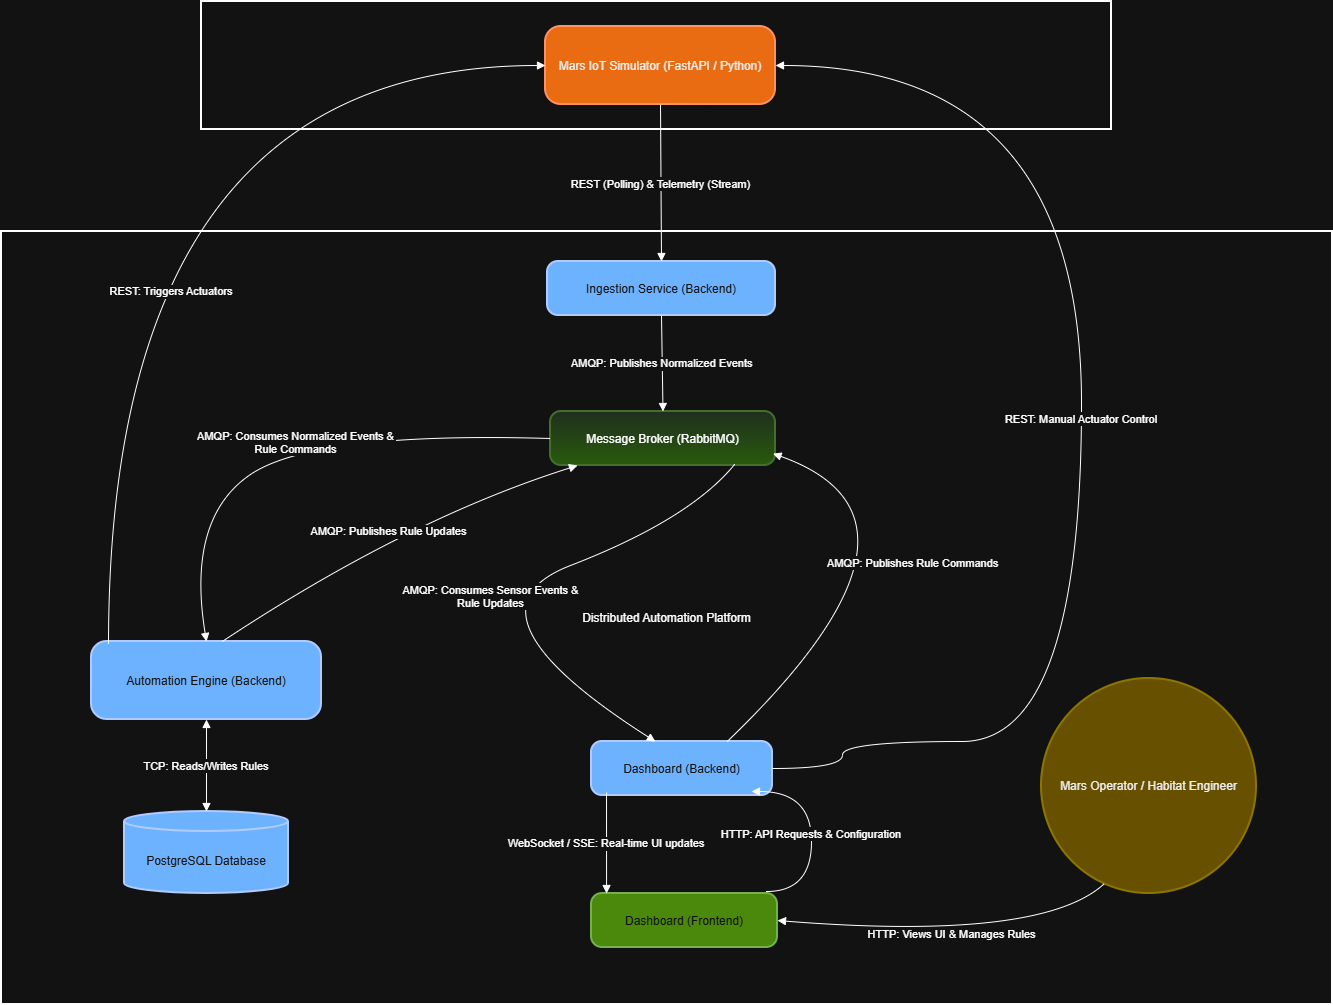

The diagram above was exported from draw.io. Its source (the exported page's mxGraphModel, read from the mxfile embedded in the PNG):
<mxGraphModel dx="2893" dy="1109" grid="1" gridSize="10" guides="1" tooltips="1" connect="1" arrows="1" fold="1" page="1" pageScale="1" pageWidth="827" pageHeight="1169" math="0" shadow="0">
  <root>
    <mxCell id="0" />
    <mxCell id="1" parent="0" />
    <mxCell id="bpe_9qXCa-qrdbPz_-cC-1" parent="1" style="whiteSpace=wrap;strokeWidth=2;" value="Distributed Automation Platform" vertex="1">
      <mxGeometry height="773" width="1331" x="-130" y="250" as="geometry" />
    </mxCell>
    <mxCell id="bpe_9qXCa-qrdbPz_-cC-2" parent="1" style="whiteSpace=wrap;strokeWidth=2;" value="Mars Environment" vertex="1">
      <mxGeometry height="128" width="910" x="70" y="20" as="geometry" />
    </mxCell>
    <mxCell id="bpe_9qXCa-qrdbPz_-cC-3" parent="1" style="rounded=1;arcSize=20;strokeWidth=2;fillColor=#fa6800;fontColor=#000000;strokeColor=#C73500;" value="Mars IoT Simulator (FastAPI / Python)" vertex="1">
      <mxGeometry height="78" width="230" x="414" y="45" as="geometry" />
    </mxCell>
    <mxCell id="bpe_9qXCa-qrdbPz_-cC-4" parent="1" style="rounded=1;arcSize=20;strokeWidth=2;fillColor=#0050ef;fontColor=#ffffff;strokeColor=#001DBC;" value="Ingestion Service (Backend)" vertex="1">
      <mxGeometry height="54" width="228" x="416" y="280" as="geometry" />
    </mxCell>
    <mxCell id="bpe_9qXCa-qrdbPz_-cC-5" parent="1" style="rounded=1;arcSize=20;strokeWidth=2;fillColor=#d5e8d4;strokeColor=#82b366;gradientColor=#97d077;" value="Message Broker (RabbitMQ)" vertex="1">
      <mxGeometry height="54" width="225" x="419" y="430" as="geometry" />
    </mxCell>
    <mxCell id="bpe_9qXCa-qrdbPz_-cC-6" parent="1" style="rounded=1;arcSize=20;strokeWidth=2;fillColor=#0050ef;fontColor=#ffffff;strokeColor=#001DBC;" value="Automation Engine (Backend)" vertex="1">
      <mxGeometry height="78" width="230" x="-40" y="660" as="geometry" />
    </mxCell>
    <mxCell id="bpe_9qXCa-qrdbPz_-cC-7" parent="1" style="shape=cylinder3;boundedLbl=1;backgroundOutline=1;size=10;strokeWidth=2;whiteSpace=wrap;fillColor=#0050ef;fontColor=#ffffff;strokeColor=#001DBC;" value="PostgreSQL Database" vertex="1">
      <mxGeometry height="82" width="164" x="-7" y="830" as="geometry" />
    </mxCell>
    <mxCell id="bpe_9qXCa-qrdbPz_-cC-8" parent="1" style="rounded=1;arcSize=20;strokeWidth=2;fillColor=#60a917;fontColor=#ffffff;strokeColor=#2D7600;" value="Dashboard (Frontend)" vertex="1">
      <mxGeometry height="54" width="186" x="460" y="912" as="geometry" />
    </mxCell>
    <mxCell id="bpe_9qXCa-qrdbPz_-cC-9" parent="1" style="rounded=1;arcSize=20;strokeWidth=2;fillColor=#0050ef;fontColor=#ffffff;strokeColor=#001DBC;" value="Dashboard (Backend)" vertex="1">
      <mxGeometry height="54" width="181" x="460" y="760" as="geometry" />
    </mxCell>
    <mxCell id="bpe_9qXCa-qrdbPz_-cC-10" parent="1" style="ellipse;aspect=fixed;strokeWidth=2;whiteSpace=wrap;fillColor=#e3c800;fontColor=#000000;strokeColor=#B09500;" value="Mars Operator / Habitat Engineer" vertex="1">
      <mxGeometry height="215" width="215" x="910" y="697" as="geometry" />
    </mxCell>
    <mxCell id="bpe_9qXCa-qrdbPz_-cC-11" edge="1" parent="1" source="bpe_9qXCa-qrdbPz_-cC-3" style="startArrow=none;endArrow=block;exitX=0.5;exitY=1;entryX=0.5;entryY=0;rounded=0;exitDx=0;exitDy=0;" target="bpe_9qXCa-qrdbPz_-cC-4" value="REST (Polling) &amp; Telemetry (Stream)">
      <mxGeometry relative="1" as="geometry" />
    </mxCell>
    <mxCell id="bpe_9qXCa-qrdbPz_-cC-12" edge="1" parent="1" source="bpe_9qXCa-qrdbPz_-cC-4" style="curved=1;startArrow=none;endArrow=block;exitX=0.5;exitY=1;entryX=0.5;entryY=0;rounded=0;" target="bpe_9qXCa-qrdbPz_-cC-5" value="AMQP: Publishes Normalized Events">
      <mxGeometry relative="1" as="geometry">
        <Array as="points" />
      </mxGeometry>
    </mxCell>
    <mxCell id="bpe_9qXCa-qrdbPz_-cC-13" edge="1" parent="1" source="bpe_9qXCa-qrdbPz_-cC-5" style="curved=1;startArrow=none;endArrow=block;exitX=0;exitY=0.5;entryX=0.5;entryY=0;rounded=0;entryDx=0;entryDy=0;exitDx=0;exitDy=0;" target="bpe_9qXCa-qrdbPz_-cC-6" value="AMQP: Consumes Normalized Events &amp;&#10;Rule Commands">
      <mxGeometry relative="1" as="geometry">
        <Array as="points">
          <mxPoint x="180" y="450" />
          <mxPoint x="55" y="538" />
        </Array>
      </mxGeometry>
    </mxCell>
    <mxCell id="bpe_9qXCa-qrdbPz_-cC-14" edge="1" parent="1" source="bpe_9qXCa-qrdbPz_-cC-6" style="curved=1;startArrow=none;endArrow=block;exitX=0.57;exitY=-0.01;rounded=0;" target="bpe_9qXCa-qrdbPz_-cC-5" value="AMQP: Publishes Rule Updates">
      <mxGeometry relative="1" as="geometry">
        <Array as="points">
          <mxPoint x="275" y="538" />
        </Array>
      </mxGeometry>
    </mxCell>
    <mxCell id="bpe_9qXCa-qrdbPz_-cC-15" edge="1" parent="1" source="bpe_9qXCa-qrdbPz_-cC-6" style="curved=1;startArrow=block;endArrow=block;exitX=0.5;exitY=0.99;entryX=0.5;entryY=0;rounded=0;startFill=1;" target="bpe_9qXCa-qrdbPz_-cC-7" value="TCP: Reads/Writes Rules">
      <mxGeometry relative="1" as="geometry">
        <Array as="points" />
      </mxGeometry>
    </mxCell>
    <mxCell id="bpe_9qXCa-qrdbPz_-cC-16" edge="1" parent="1" source="bpe_9qXCa-qrdbPz_-cC-6" style="startArrow=none;endArrow=block;exitX=0.074;exitY=0.038;entryX=0;entryY=0.5;rounded=0;entryDx=0;entryDy=0;exitDx=0;exitDy=0;exitPerimeter=0;edgeStyle=orthogonalEdgeStyle;curved=1;" target="bpe_9qXCa-qrdbPz_-cC-3" value="REST: Triggers Actuators">
      <mxGeometry relative="1" x="-0.3052" y="-63" as="geometry">
        <mxPoint as="offset" />
        <Array as="points">
          <mxPoint x="-23" y="84" />
        </Array>
      </mxGeometry>
    </mxCell>
    <mxCell id="bpe_9qXCa-qrdbPz_-cC-17" edge="1" parent="1" source="bpe_9qXCa-qrdbPz_-cC-5" style="curved=1;startArrow=none;endArrow=block;exitX=0.818;exitY=0.981;entryX=0.35;entryY=-0.01;rounded=0;exitDx=0;exitDy=0;exitPerimeter=0;" target="bpe_9qXCa-qrdbPz_-cC-9" value="AMQP: Consumes Sensor Events &amp;&#10;Rule Updates">
      <mxGeometry relative="1" as="geometry">
        <Array as="points">
          <mxPoint x="558" y="538" />
          <mxPoint x="320" y="630" />
        </Array>
      </mxGeometry>
    </mxCell>
    <mxCell id="bpe_9qXCa-qrdbPz_-cC-18" edge="1" parent="1" source="bpe_9qXCa-qrdbPz_-cC-9" style="curved=1;startArrow=none;endArrow=block;exitX=0.75;exitY=0;entryX=1;entryY=0.78;rounded=0;exitDx=0;exitDy=0;" value="AMQP: Publishes Rule Commands">
      <mxGeometry relative="1" as="geometry">
        <Array as="points">
          <mxPoint x="826.53" y="538" />
        </Array>
        <mxPoint x="634.0005882352941" y="740" as="sourcePoint" />
        <mxPoint x="641.53" y="472.1199999999999" as="targetPoint" />
      </mxGeometry>
    </mxCell>
    <mxCell id="bpe_9qXCa-qrdbPz_-cC-19" edge="1" parent="1" source="bpe_9qXCa-qrdbPz_-cC-9" style="startArrow=none;endArrow=block;exitX=0.083;exitY=0.944;entryX=0.081;entryY=0;rounded=0;exitDx=0;exitDy=0;entryDx=0;entryDy=0;entryPerimeter=0;exitPerimeter=0;" target="bpe_9qXCa-qrdbPz_-cC-8" value="WebSocket / SSE: Real-time UI updates">
      <mxGeometry relative="1" as="geometry" />
    </mxCell>
    <mxCell id="bpe_9qXCa-qrdbPz_-cC-20" edge="1" parent="1" source="bpe_9qXCa-qrdbPz_-cC-9" style="startArrow=none;endArrow=block;exitX=1;exitY=0.5;entryX=1;entryY=0.5;rounded=0;edgeStyle=orthogonalEdgeStyle;curved=1;entryDx=0;entryDy=0;exitDx=0;exitDy=0;" target="bpe_9qXCa-qrdbPz_-cC-3" value="REST: Manual Actuator Control">
      <mxGeometry relative="1" as="geometry">
        <Array as="points">
          <mxPoint x="711" y="760" />
          <mxPoint x="950" y="760" />
          <mxPoint x="950" y="84" />
        </Array>
      </mxGeometry>
    </mxCell>
    <mxCell id="bpe_9qXCa-qrdbPz_-cC-21" edge="1" parent="1" style="startArrow=none;endArrow=block;rounded=0;edgeStyle=orthogonalEdgeStyle;curved=1;" value="HTTP: API Requests &amp; Configuration">
      <mxGeometry relative="1" as="geometry">
        <Array as="points">
          <mxPoint x="680" y="910" />
          <mxPoint x="680" y="810" />
        </Array>
        <mxPoint x="635" y="910" as="sourcePoint" />
        <mxPoint x="620" y="810" as="targetPoint" />
      </mxGeometry>
    </mxCell>
    <mxCell id="bpe_9qXCa-qrdbPz_-cC-22" edge="1" parent="1" source="bpe_9qXCa-qrdbPz_-cC-10" style="curved=1;startArrow=none;endArrow=block;exitX=0.27;exitY=1;entryX=1;entryY=0.5;rounded=0;entryDx=0;entryDy=0;" target="bpe_9qXCa-qrdbPz_-cC-8" value="HTTP: Views UI &amp; Manages Rules">
      <mxGeometry relative="1" as="geometry">
        <Array as="points">
          <mxPoint x="910" y="960" />
        </Array>
      </mxGeometry>
    </mxCell>
  </root>
</mxGraphModel>